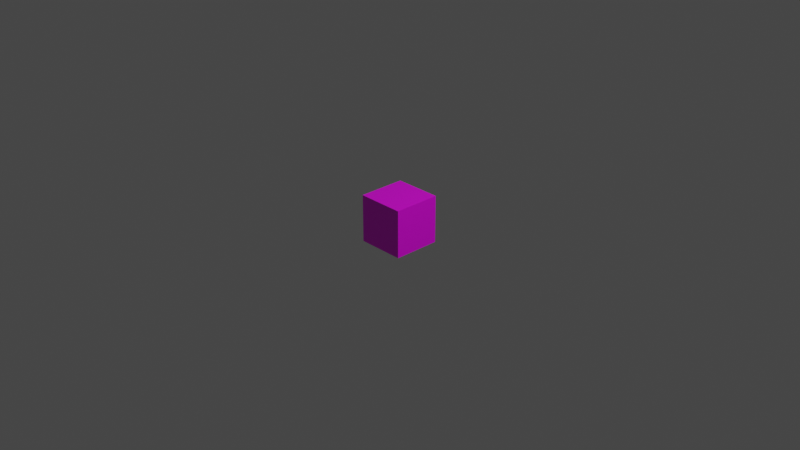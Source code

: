 # Source: block.blend  (saved by Blender 2.82.7; exported with 4.5.12 LTS)
import bpy
from mathutils import Matrix  # noqa: F401  (used for matrix-valued properties, if any)

bpy.ops.wm.read_factory_settings(use_empty=True)
scene = bpy.context.scene
scene.name = 'Scene'

# ---- collections
col_collection = bpy.data.collections.new('Collection'); scene.collection.children.link(col_collection)

# ---- images (referenced by path relative to the original .blend; pixels are not part of the script)
import os
ASSET_DIR = os.environ.get("B2B_ASSET_DIR", "")  # directory of the original .blend (textures are referenced by path, not embedded)
HERE = os.path.dirname(os.path.abspath(__file__))  # packed textures are extracted next to this script under _unpacked/

def load_image(name, relpath, width, height, colorspace="sRGB"):
    """Load a texture the original file referenced (path relative to the .blend, or extracted next to this script)."""
    p = next((c for c in (os.path.join(HERE, relpath), os.path.join(ASSET_DIR, relpath)) if relpath and os.path.exists(c)), "")
    if p:
        img = bpy.data.images.load(p, check_existing=True)
        img.name = name
    else:  # same state as the original file: an image datablock whose file is absent (Cycles renders it pink)
        img = bpy.data.images.new(name, width, height)
        img.source = "FILE"
        img.filepath = "//" + (relpath or name)
    img.colorspace_settings.name = colorspace
    return img
img_material_base_color = load_image('Material Base Color', 'block.png', 1024, 1024, 'sRGB')

# ---- materials (node trees are filled in below, after node groups)
mat_material = bpy.data.materials.new('Material')
mat_material.alpha_threshold = 0.0
mat_material.use_transparent_shadow = False
mat_material.line_color = (0.0, 0.0, 0.0, 1.0)

# ---- material node trees
mat_material.use_nodes = True; mat_material.node_tree.nodes.clear()
_N = mat_material.node_tree.nodes; _L = mat_material.node_tree.links
n0 = _N.new('ShaderNodeOutputMaterial'); n0.name = 'Material Output'; n0.location = (300, 300)
n1 = _N.new('ShaderNodeBsdfPrincipled'); n1.name = 'Principled BSDF'; n1.location = (10, 300)
n1.distribution = 'GGX'
n1.subsurface_method = 'BURLEY'
n1.inputs[2].default_value = 0.4
n1.inputs[3].default_value = 1.45
n1.inputs[27].default_value = (0.0, 0.0, 0.0, 1.0)
n1.inputs[28].default_value = 1.0
n2 = _N.new('ShaderNodeTexImage'); n2.name = 'Image Texture'; n2.location = (-280, 280)
n2.image = img_material_base_color
_L.new(n1.outputs[0], n0.inputs[0])
_L.new(n2.outputs[0], n1.inputs[0])
n0.is_active_output = True

# ---- world
world_world = bpy.data.worlds.new('World'); scene.world = world_world
world_world.use_nodes = True; world_world.node_tree.nodes.clear()
_N = world_world.node_tree.nodes; _L = world_world.node_tree.links
n0 = _N.new('ShaderNodeOutputWorld'); n0.name = 'World Output'; n0.location = (300, 300)
n1 = _N.new('ShaderNodeBackground'); n1.name = 'Background'; n1.location = (10, 300)
n1.inputs[0].default_value = (0.05088, 0.05088, 0.05088, 1.0)
_L.new(n1.outputs[0], n0.inputs[0])
n0.is_active_output = True
world_world.color = (0.05088, 0.05088, 0.05088)
world_world.use_sun_shadow = False
world_world.sun_shadow_jitter_overblur = 0.0

# ---- cameras
cam_camera = bpy.data.cameras.new('Camera')
cam_camera.clip_end = 100.0
cam_camera.ortho_scale = 7.314

# ---- lights
light_light = bpy.data.lights.new('Light', 'POINT')
light_light.transmission_factor = 0.0
light_light.energy = 1000.0
light_light.shadow_soft_size = 0.1
light_light.shadow_maximum_resolution = 0.006
light_light.use_absolute_resolution = True

# ---- meshes
me_cube = bpy.data.meshes.new('Cube')
me_cube.from_pydata([(1.0, 1.0, 1.0), (1.0, 1.0, -1.0), (1.0, -1.0, 1.0), (1.0, -1.0, -1.0), (-1.0, 1.0, 1.0), (-1.0, 1.0, -1.0), (-1.0, -1.0, 1.0), (-1.0, -1.0, -1.0)], [], [(0, 4, 6, 2), (3, 2, 6, 7), (7, 6, 4, 5), (5, 1, 3, 7), (1, 0, 2, 3), (5, 4, 0, 1)])
_uv = me_cube.uv_layers.new(name='UVMap')
_uv.uv.foreach_set('vector', [0.625, 0.5, 0.875, 0.5, 0.875, 0.75, 0.625, 0.75, 0.375, 0.75, 0.625, 0.75, 0.625, 1.0, 0.375, 1.0, 0.375, 0.0, 0.625, 0.0, 0.625, 0.25, 0.375, 0.25, 0.125, 0.5, 0.375, 0.5, 0.375, 0.75, 0.125, 0.75, 0.375, 0.5, 0.625, 0.5, 0.625, 0.75, 0.375, 0.75, 0.375, 0.25, 0.625, 0.25, 0.625, 0.5, 0.375, 0.5])
me_cube.materials.append(mat_material)
me_cube.use_remesh_preserve_volume = False
me_cube.use_remesh_preserve_attributes = False
me_cube.use_mirror_vertex_groups = False
me_cube.update()

# ---- objects
ob_cube = bpy.data.objects.new('Cube', me_cube)
ob_light = bpy.data.objects.new('Light', light_light)
ob_camera = bpy.data.objects.new('Camera', cam_camera)

# ---- transforms, parenting, visibility, modifiers, constraints
ob_cube.location = (0.0, 0.0, 0.0)
ob_cube.scale = (0.2589, 0.2589, 0.2589)
ob_cube.lock_rotations_4d = False
ob_cube.empty_display_type = 'ARROWS'
ob_cube.lineart.crease_threshold = 0.0
ob_light.location = (4.076, 1.005, 5.904)
ob_light.rotation_euler = (0.6503, 0.05522, 1.866)
ob_light.lock_rotations_4d = False
ob_light.empty_display_type = 'ARROWS'
ob_light.color = (0.0, 0.0, 0.0, 0.0)
ob_light.lineart.crease_threshold = 0.0
ob_camera.location = (7.359, -6.926, 4.958)
ob_camera.rotation_euler = (1.109, 0.0, 0.8149)
ob_camera.lock_rotations_4d = False
ob_camera.empty_display_type = 'ARROWS'
ob_camera.color = (0.0, 0.0, 0.0, 0.0)
ob_camera.display_type = 'WIRE'
ob_camera.lineart.crease_threshold = 0.0

# ---- collection membership
col_collection.objects.link(ob_cube)
col_collection.objects.link(ob_light)
col_collection.objects.link(ob_camera)

# ---- scene / render settings (as saved in the file)
scene.camera = ob_camera
scene.frame_start = 1; scene.frame_end = 250; scene.frame_set(1)
scene.render.engine = 'BLENDER_EEVEE_NEXT'
scene.cycles.use_denoising = False
scene.cycles.samples = 128
scene.cycles.sampling_pattern = 'TABULATED_SOBOL'
scene.cycles.use_adaptive_sampling = False
scene.cycles.use_light_tree = False
scene.view_settings.view_transform = 'Filmic'
bpy.context.view_layer.update()
